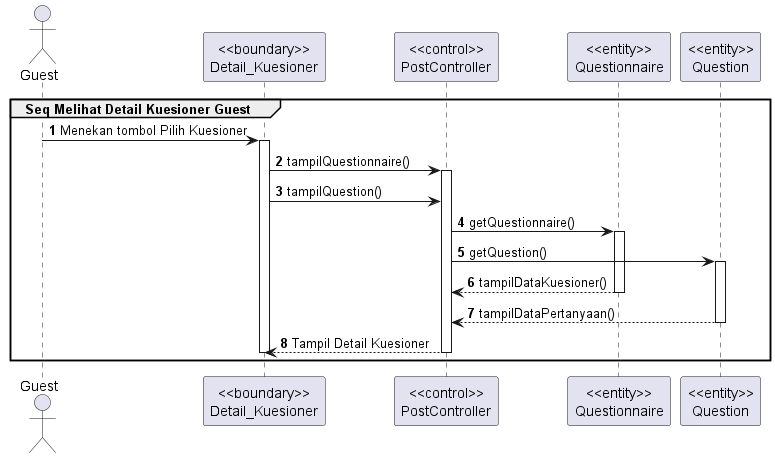

The diagram above was rendered by PlantUML. Its source (embedded in the PNG):
@startuml Interaction Mengisi Kuesioner
autonumber
' skinparam SequenceMessageAlignment center

actor "Guest" as A
participant "<<boundary>>\nDetail_Kuesioner" as detail
participant "<<control>>\nPostController" as pcontrol
participant "<<entity>>\nQuestionnaire" as q
participant "<<entity>>\nQuestion" as qn      
        group Seq Melihat Detail Kuesioner Guest
            A -> detail: Menekan tombol Pilih Kuesioner
            activate detail
                detail -> pcontrol: tampilQuestionnaire()
                activate pcontrol
                detail -> pcontrol: tampilQuestion()
                pcontrol -> q: getQuestionnaire()
                activate q
                pcontrol -> qn: getQuestion()
                activate qn
                q --> pcontrol: tampilDataKuesioner()
                deactivate q
                qn --> pcontrol: tampilDataPertanyaan()
                deactivate qn
                pcontrol--> detail: Tampil Detail Kuesioner
                deactivate pcontrol
            deactivate detail
        end
@enduml